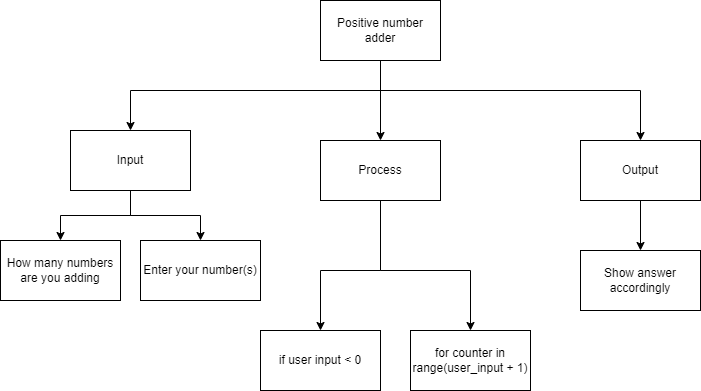

The diagram above was exported from draw.io. Its source (the exported page's mxGraphModel, read from the mxfile embedded in the PNG):
<mxGraphModel dx="1261" dy="381" grid="1" gridSize="10" guides="1" tooltips="1" connect="1" arrows="1" fold="1" page="1" pageScale="1" pageWidth="827" pageHeight="1169" math="0" shadow="0">
  <root>
    <mxCell id="0" />
    <mxCell id="1" parent="0" />
    <mxCell id="3" style="edgeStyle=orthogonalEdgeStyle;html=1;rounded=0;exitX=0.5;exitY=1;exitDx=0;exitDy=0;entryX=0.5;entryY=0;entryDx=0;entryDy=0;" parent="1" source="2" target="4" edge="1">
      <mxGeometry relative="1" as="geometry">
        <mxPoint x="110" y="190" as="targetPoint" />
        <Array as="points">
          <mxPoint x="220" y="150" />
          <mxPoint x="-30" y="150" />
        </Array>
      </mxGeometry>
    </mxCell>
    <mxCell id="7" style="edgeStyle=orthogonalEdgeStyle;rounded=0;html=1;" parent="1" source="2" edge="1">
      <mxGeometry relative="1" as="geometry">
        <mxPoint x="220" y="200" as="targetPoint" />
      </mxGeometry>
    </mxCell>
    <mxCell id="19" style="edgeStyle=orthogonalEdgeStyle;rounded=0;html=1;" parent="1" source="2" target="18" edge="1">
      <mxGeometry relative="1" as="geometry">
        <Array as="points">
          <mxPoint x="220" y="150" />
          <mxPoint x="480" y="150" />
        </Array>
      </mxGeometry>
    </mxCell>
    <mxCell id="2" value="Positive number adder" style="rounded=0;whiteSpace=wrap;html=1;" parent="1" vertex="1">
      <mxGeometry x="160" y="60" width="120" height="60" as="geometry" />
    </mxCell>
    <mxCell id="6" style="edgeStyle=orthogonalEdgeStyle;rounded=0;html=1;" parent="1" source="4" target="5" edge="1">
      <mxGeometry relative="1" as="geometry" />
    </mxCell>
    <mxCell id="23" style="edgeStyle=orthogonalEdgeStyle;html=1;entryX=0.5;entryY=0;entryDx=0;entryDy=0;rounded=0;" edge="1" parent="1" source="4" target="22">
      <mxGeometry relative="1" as="geometry" />
    </mxCell>
    <mxCell id="4" value="Input" style="rounded=0;whiteSpace=wrap;html=1;" parent="1" vertex="1">
      <mxGeometry x="-90" y="190" width="120" height="60" as="geometry" />
    </mxCell>
    <mxCell id="5" value="How many numbers are you adding" style="rounded=0;whiteSpace=wrap;html=1;" parent="1" vertex="1">
      <mxGeometry x="-160" y="300" width="120" height="60" as="geometry" />
    </mxCell>
    <mxCell id="14" style="edgeStyle=orthogonalEdgeStyle;rounded=0;html=1;entryX=0.5;entryY=0;entryDx=0;entryDy=0;" parent="1" source="8" edge="1" target="24">
      <mxGeometry relative="1" as="geometry">
        <mxPoint x="300" y="320" as="targetPoint" />
        <Array as="points">
          <mxPoint x="220" y="330" />
          <mxPoint x="310" y="330" />
        </Array>
      </mxGeometry>
    </mxCell>
    <mxCell id="16" style="edgeStyle=orthogonalEdgeStyle;rounded=0;html=1;entryX=0.5;entryY=0;entryDx=0;entryDy=0;" parent="1" source="8" target="17" edge="1">
      <mxGeometry relative="1" as="geometry">
        <mxPoint x="220" y="310" as="targetPoint" />
        <Array as="points">
          <mxPoint x="220" y="330" />
          <mxPoint x="160" y="330" />
        </Array>
      </mxGeometry>
    </mxCell>
    <mxCell id="8" value="Process" style="rounded=0;whiteSpace=wrap;html=1;" parent="1" vertex="1">
      <mxGeometry x="160" y="200" width="120" height="60" as="geometry" />
    </mxCell>
    <mxCell id="17" value="if user input &amp;lt; 0" style="rounded=0;whiteSpace=wrap;html=1;" parent="1" vertex="1">
      <mxGeometry x="100" y="390" width="120" height="60" as="geometry" />
    </mxCell>
    <mxCell id="20" style="edgeStyle=orthogonalEdgeStyle;rounded=0;html=1;" parent="1" source="18" edge="1">
      <mxGeometry relative="1" as="geometry">
        <mxPoint x="480" y="310" as="targetPoint" />
      </mxGeometry>
    </mxCell>
    <mxCell id="18" value="Output" style="rounded=0;whiteSpace=wrap;html=1;" parent="1" vertex="1">
      <mxGeometry x="420" y="200" width="120" height="60" as="geometry" />
    </mxCell>
    <mxCell id="21" value="Show answer accordingly" style="rounded=0;whiteSpace=wrap;html=1;" parent="1" vertex="1">
      <mxGeometry x="420" y="310" width="120" height="60" as="geometry" />
    </mxCell>
    <mxCell id="22" value="Enter your number(s)" style="rounded=0;whiteSpace=wrap;html=1;" vertex="1" parent="1">
      <mxGeometry x="-20" y="300" width="120" height="60" as="geometry" />
    </mxCell>
    <mxCell id="24" value="for counter in range(user_input + 1)" style="rounded=0;whiteSpace=wrap;html=1;" vertex="1" parent="1">
      <mxGeometry x="250" y="390" width="120" height="60" as="geometry" />
    </mxCell>
  </root>
</mxGraphModel>